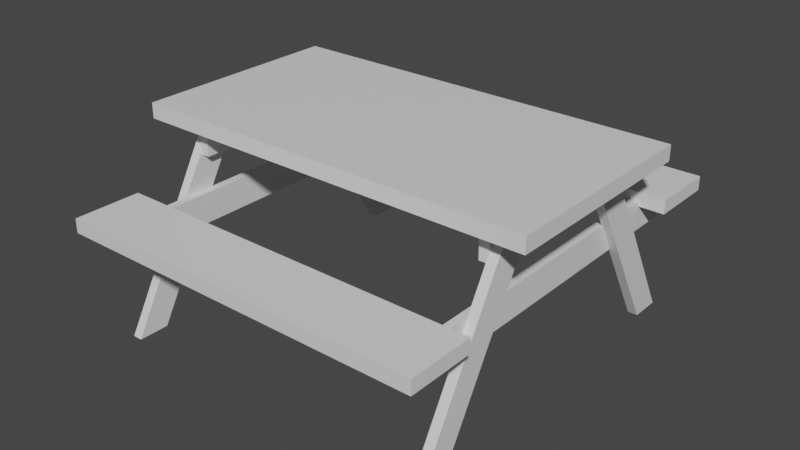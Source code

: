 # Source: picnictable.blend  (saved by Blender 2.92.15; exported with 4.5.12 LTS)
import bpy
from mathutils import Matrix  # noqa: F401  (used for matrix-valued properties, if any)

bpy.ops.wm.read_factory_settings(use_empty=True)
scene = bpy.context.scene
scene.name = 'Scene'

# ---- collections
col_collection = bpy.data.collections.new('Collection'); scene.collection.children.link(col_collection)

# ---- materials (node trees are filled in below, after node groups)
mat_material = bpy.data.materials.new('Material')
mat_material.alpha_threshold = 0.0
mat_material.use_transparent_shadow = False
mat_material.line_color = (0.0, 0.0, 0.0, 1.0)

# ---- material node trees
mat_material.use_nodes = True; mat_material.node_tree.nodes.clear()
_N = mat_material.node_tree.nodes; _L = mat_material.node_tree.links
n0 = _N.new('ShaderNodeOutputMaterial'); n0.name = 'Material Output'; n0.location = (300, 300)
n1 = _N.new('ShaderNodeBsdfPrincipled'); n1.name = 'Principled BSDF'; n1.location = (10, 300)
n1.distribution = 'GGX'
n1.subsurface_method = 'BURLEY'
n1.inputs[2].default_value = 0.4
n1.inputs[3].default_value = 1.45
n1.inputs[27].default_value = (0.0, 0.0, 0.0, 1.0)
n1.inputs[28].default_value = 1.0
_L.new(n1.outputs[0], n0.inputs[0])
n0.is_active_output = True

# ---- world
world_world = bpy.data.worlds.new('World'); scene.world = world_world
world_world.use_nodes = True; world_world.node_tree.nodes.clear()
_N = world_world.node_tree.nodes; _L = world_world.node_tree.links
n0 = _N.new('ShaderNodeOutputWorld'); n0.name = 'World Output'; n0.location = (300, 300)
n1 = _N.new('ShaderNodeBackground'); n1.name = 'Background'; n1.location = (10, 300)
n1.inputs[0].default_value = (0.05088, 0.05088, 0.05088, 1.0)
_L.new(n1.outputs[0], n0.inputs[0])
n0.is_active_output = True
world_world.color = (0.05088, 0.05088, 0.05088)
world_world.use_sun_shadow = False
world_world.sun_shadow_jitter_overblur = 0.0

# ---- meshes
me_cube = bpy.data.meshes.new('Cube')
me_cube.from_pydata([(4.776, -3.636, 3.112), (4.776, -3.636, 1.872), (4.497, -3.636, 3.112), (4.497, -3.636, 1.872), (-4.776, -3.636, 3.112), (-4.776, -3.636, 1.872), (-4.497, -3.636, 3.112), (-4.497, -3.636, 1.872), (4.776, 3.636, 3.112), (4.776, 3.636, 1.872), (4.497, 3.636, 3.112), (4.497, 3.636, 1.872), (4.497, 0.0, 1.872), (4.776, 0.0, 3.112), (4.497, 0.0, 3.112), (4.776, 0.0, 1.872), (-4.776, 3.636, 3.112), (-4.776, 3.636, 1.872), (-4.497, 3.636, 3.112), (-4.497, 3.636, 1.872), (-4.497, 0.0, 1.872), (-4.776, 0.0, 3.112), (-4.497, 0.0, 3.112), (-4.776, 0.0, 1.872), (4.536, -7.461, -0.622), (4.536, -7.461, 0.525), (4.773, -7.461, -0.622), (4.773, -7.461, 0.525), (-4.536, -7.461, -0.622), (-4.536, -7.461, 0.525), (-4.773, -7.461, -0.622), (-4.773, -7.461, 0.525), (4.536, 7.461, -0.622), (4.536, 7.461, 0.525), (4.773, 7.461, -0.622), (4.773, 7.461, 0.525), (4.536, 0.0, -0.622), (4.536, 0.0, 0.525), (4.773, 0.0, -0.622), (4.773, 0.0, 0.525), (-4.536, 7.461, -0.622), (-4.536, 7.461, 0.525), (-4.773, 7.461, -0.622), (-4.773, 7.461, 0.525), (-4.536, 0.0, -0.622), (-4.536, 0.0, 0.525), (-4.773, 0.0, -0.622), (-4.773, 0.0, 0.525), (4.745, -7.309, -4.056), (4.745, -3.012, 3.126), (5.032, -7.309, -4.056), (5.032, -3.012, 3.126), (4.745, -6.068, -4.056), (4.745, -1.717, 3.126), (5.032, -6.068, -4.056), (5.032, -1.717, 3.126), (-4.745, -7.309, -4.056), (-4.745, -3.012, 3.126), (-5.032, -7.309, -4.056), (-5.032, -3.012, 3.126), (-4.745, -6.068, -4.056), (-4.745, -1.717, 3.126), (-5.032, -6.068, -4.056), (-5.032, -1.717, 3.126), (4.745, 7.309, -4.056), (4.745, 3.012, 3.126), (5.032, 7.309, -4.056), (5.032, 3.012, 3.126), (4.745, 6.068, -4.056), (4.745, 1.717, 3.126), (5.032, 6.068, -4.056), (5.032, 1.717, 3.126), (-4.745, 7.309, -4.056), (-4.745, 3.012, 3.126), (-5.032, 7.309, -4.056), (-5.032, 3.012, 3.126), (-4.745, 6.068, -4.056), (-4.745, 1.717, 3.126), (-5.032, 6.068, -4.056), (-5.032, 1.717, 3.126), (-5.539, -8.613, 0.3205), (-5.539, -8.613, 0.8559), (-5.539, -5.893, 0.3205), (-5.539, -5.893, 0.8559), (5.539, -8.613, 0.3205), (5.539, -8.613, 0.8559), (5.539, -5.893, 0.3205), (5.539, -5.893, 0.8559), (-5.539, 8.613, 0.3205), (-5.539, 8.613, 0.8559), (-5.539, 5.893, 0.3205), (-5.539, 5.893, 0.8559), (5.539, 8.613, 0.3205), (5.539, 8.613, 0.8559), (5.539, 5.893, 0.3205), (5.539, 5.893, 0.8559), (-6.038, -4.319, 3.58), (-6.038, -4.319, 2.996), (-6.038, 4.319, 3.58), (-6.038, 4.319, 2.996), (6.038, -4.319, 3.58), (6.038, -4.319, 2.996), (6.038, 4.319, 3.58), (6.038, 4.319, 2.996)], [], [(1, 0, 2, 3), (12, 15, 1, 3), (15, 13, 0, 1), (3, 2, 14, 12), (5, 7, 6, 4), (20, 7, 5, 23), (23, 5, 4, 21), (7, 20, 22, 6), (9, 11, 10, 8), (12, 11, 9, 15), (15, 9, 8, 13), (11, 12, 14, 10), (17, 16, 18, 19), (20, 23, 17, 19), (23, 21, 16, 17), (19, 18, 22, 20), (38, 39, 27, 26), (26, 27, 25, 24), (36, 38, 26, 24), (39, 37, 25, 27), (24, 25, 37, 36), (46, 30, 31, 47), (30, 28, 29, 31), (44, 28, 30, 46), (47, 31, 29, 45), (28, 44, 45, 29), (38, 34, 35, 39), (34, 32, 33, 35), (36, 32, 34, 38), (39, 35, 33, 37), (32, 36, 37, 33), (46, 47, 43, 42), (42, 43, 41, 40), (44, 46, 42, 40), (47, 45, 41, 43), (40, 41, 45, 44), (54, 55, 51, 50), (50, 51, 49, 48), (55, 53, 49, 51), (48, 49, 53, 52), (53, 55, 54, 52), (62, 58, 59, 63), (58, 56, 57, 59), (63, 59, 57, 61), (56, 60, 61, 57), (61, 60, 62, 63), (70, 66, 67, 71), (66, 64, 65, 67), (71, 67, 65, 69), (64, 68, 69, 65), (69, 68, 70, 71), (78, 79, 75, 74), (74, 75, 73, 72), (79, 77, 73, 75), (72, 73, 77, 76), (77, 79, 78, 76), (80, 81, 83, 82), (82, 83, 87, 86), (86, 87, 85, 84), (84, 85, 81, 80), (82, 86, 84, 80), (87, 83, 81, 85), (88, 90, 91, 89), (90, 94, 95, 91), (94, 92, 93, 95), (92, 88, 89, 93), (90, 88, 92, 94), (95, 93, 89, 91), (96, 98, 99, 97), (98, 102, 103, 99), (102, 100, 101, 103), (100, 96, 97, 101), (98, 96, 100, 102), (103, 101, 97, 99)])
_uv = me_cube.uv_layers.new(name='UVMap')
_uv.uv.foreach_set('vector', [-0.3181, 1.043, -0.3181, 1.357, -0.3886, 1.357, -0.3886, 1.043, 1.318, -0.3796, 1.389, -0.3796, 1.389, 0.5385, 1.318, 0.5385, 0.2377, 0.5385, -0.07544, 0.5385, -0.07544, -0.3796, 0.2377, -0.3796, -0.07544, 0.5385, -0.3886, 0.5385, -0.3886, -0.3796, -0.07544, -0.3796, -0.3181, 1.043, -0.3886, 1.043, -0.3886, 1.357, -0.3181, 1.357, 1.318, -0.3796, 1.318, 0.5385, 1.389, 0.5385, 1.389, -0.3796, 0.2377, 0.5385, 0.2377, -0.3796, -0.07544, -0.3796, -0.07544, 0.5385, -0.07544, 0.5385, -0.07544, -0.3796, -0.3886, -0.3796, -0.3886, 0.5385, -0.3181, 1.043, -0.3886, 1.043, -0.3886, 1.357, -0.3181, 1.357, 1.318, -0.3796, 1.318, 0.5385, 1.389, 0.5385, 1.389, -0.3796, 0.2377, 0.5385, 0.2377, -0.3796, -0.07544, -0.3796, -0.07544, 0.5385, -0.07544, 0.5385, -0.07544, -0.3796, -0.3886, -0.3796, -0.3886, 0.5385, -0.3181, 1.043, -0.3181, 1.357, -0.3886, 1.357, -0.3886, 1.043, 1.318, -0.3796, 1.389, -0.3796, 1.389, 0.5385, 1.318, 0.5385, 0.2377, 0.5385, -0.07544, 0.5385, -0.07544, -0.3796, 0.2377, -0.3796, -0.07544, 0.5385, -0.3886, 0.5385, -0.3886, -0.3796, -0.07544, -0.3796, 1.215, 1.088, 1.144, 1.088, 1.144, 0.6303, 1.215, 0.6303, -0.2202, 1.043, -0.2202, 1.114, -0.2347, 1.114, -0.2347, 1.043, 0.2172, 0.5385, 0.2318, 0.5385, 0.2318, 0.9963, 0.2172, 0.9963, 1.318, 0.6303, 1.333, 0.6303, 1.333, 1.088, 1.318, 1.088, 1.285, 1.088, 1.215, 1.088, 1.215, 0.6303, 1.285, 0.6303, 1.215, 1.088, 1.215, 0.6303, 1.144, 0.6303, 1.144, 1.088, -0.2202, 1.043, -0.2347, 1.043, -0.2347, 1.114, -0.2202, 1.114, 0.2172, 0.5385, 0.2172, 0.9963, 0.2318, 0.9963, 0.2318, 0.5385, 1.318, 0.6303, 1.318, 1.088, 1.333, 1.088, 1.333, 0.6303, 1.285, 1.088, 1.285, 0.6303, 1.215, 0.6303, 1.215, 1.088, 1.215, 1.088, 1.215, 0.6303, 1.144, 0.6303, 1.144, 1.088, -0.2202, 1.043, -0.2347, 1.043, -0.2347, 1.114, -0.2202, 1.114, 0.2172, 0.5385, 0.2172, 0.9963, 0.2318, 0.9963, 0.2318, 0.5385, 1.318, 0.6303, 1.318, 1.088, 1.333, 1.088, 1.333, 0.6303, 1.285, 1.088, 1.285, 0.6303, 1.215, 0.6303, 1.215, 1.088, 1.215, 1.088, 1.144, 1.088, 1.144, 0.6303, 1.215, 0.6303, -0.2202, 1.043, -0.2202, 1.114, -0.2347, 1.114, -0.2347, 1.043, 0.2172, 0.5385, 0.2318, 0.5385, 0.2318, 0.9963, 0.2172, 0.9963, 1.318, 0.6303, 1.333, 0.6303, 1.333, 1.088, 1.318, 1.088, 1.285, 1.088, 1.215, 1.088, 1.215, 0.6303, 1.285, 0.6303, 0.1116, -0.07688, 0.1116, 1.173, -0.05327, 1.073, -0.04636, -0.1726, 0.3192, 0.6595, 0.3192, 0.02016, 0.362, 0.02016, 0.362, 0.6595, 0.3192, -0.1726, 0.362, -0.1726, 0.362, 0.02016, 0.3192, 0.02016, 0.1185, 1.173, 0.1116, -0.0727, 0.2764, -0.1726, 0.2764, 1.077, 0.2764, -0.1726, 0.3192, -0.1726, 0.3192, 0.4749, 0.2764, 0.4749, 0.1116, -0.07688, -0.04636, -0.1726, -0.05327, 1.073, 0.1116, 1.173, 0.3192, 0.6595, 0.362, 0.6595, 0.362, 0.02016, 0.3192, 0.02016, 0.3192, -0.1726, 0.3192, 0.02016, 0.362, 0.02016, 0.362, -0.1726, 0.1185, 1.173, 0.2764, 1.077, 0.2764, -0.1726, 0.1116, -0.0727, 0.2764, -0.1726, 0.2764, 0.4749, 0.3192, 0.4749, 0.3192, -0.1726, 0.1116, -0.07688, -0.04636, -0.1726, -0.05327, 1.073, 0.1116, 1.173, 0.3192, 0.6595, 0.362, 0.6595, 0.362, 0.02016, 0.3192, 0.02016, 0.3192, -0.1726, 0.3192, 0.02016, 0.362, 0.02016, 0.362, -0.1726, 0.1185, 1.173, 0.2764, 1.077, 0.2764, -0.1726, 0.1116, -0.0727, 0.2764, -0.1726, 0.2764, 0.4749, 0.3192, 0.4749, 0.3192, -0.1726, 0.1116, -0.07688, 0.1116, 1.173, -0.05327, 1.073, -0.04636, -0.1726, 0.3192, 0.6595, 0.3192, 0.02016, 0.362, 0.02016, 0.362, 0.6595, 0.3192, -0.1726, 0.362, -0.1726, 0.362, 0.02016, 0.3192, 0.02016, 0.1185, 1.173, 0.1116, -0.0727, 0.2764, -0.1726, 0.2764, 1.077, 0.2764, -0.1726, 0.3192, -0.1726, 0.3192, 0.4749, 0.2764, 0.4749, -0.2524, 1.21, -0.2852, 1.21, -0.2852, 1.043, -0.2524, 1.043, 1.318, 1.31, 1.285, 1.31, 1.285, 0.6303, 1.318, 0.6303, -0.2852, 1.21, -0.3181, 1.21, -0.3181, 1.043, -0.2852, 1.043, 0.2172, 1.218, 0.1844, 1.218, 0.1844, 0.5385, 0.2172, 0.5385, 0.9096, 0.6303, 0.9096, 1.31, 0.7426, 1.31, 0.7426, 0.6303, 1.077, 0.6303, 1.077, 1.31, 0.9096, 1.31, 0.9096, 0.6303, -0.2524, 1.21, -0.2524, 1.043, -0.2852, 1.043, -0.2852, 1.21, 1.318, 1.31, 1.318, 0.6303, 1.285, 0.6303, 1.285, 1.31, -0.2852, 1.21, -0.2852, 1.043, -0.3181, 1.043, -0.3181, 1.21, 0.2172, 1.218, 0.2172, 0.5385, 0.1844, 0.5385, 0.1844, 1.218, 0.9096, 0.6303, 0.7426, 0.6303, 0.7426, 1.31, 0.9096, 1.31, 1.077, 0.6303, 0.9096, 0.6303, 0.9096, 1.31, 1.077, 1.31, 0.177, -0.4402, 0.177, 0.06472, 0.682, 0.06472, 0.682, -0.4402, -0.3279, -0.4402, -0.3279, 0.06472, 0.177, 0.06472, 0.177, -0.4402, 0.682, 0.06472, 0.682, 0.5697, 1.187, 0.5697, 1.187, 0.06472, -0.3279, 0.06472, -0.3279, 0.5697, 0.177, 0.5697, 0.177, 0.06472, 0.177, 0.5697, 0.682, 0.5697, 0.682, 0.06472, 0.177, 0.06472, 0.5902, 1.196, 1.095, 1.196, 1.095, 0.691, 0.5902, 0.691])
me_cube.materials.append(mat_material)
me_cube.use_remesh_preserve_volume = False
me_cube.use_remesh_preserve_attributes = False
me_cube.use_mirror_vertex_groups = False
me_cube.update()

# ---- objects
ob_cube = bpy.data.objects.new('Cube', me_cube)
ob_empty = bpy.data.objects.new('Empty', None)

# ---- transforms, parenting, visibility, modifiers, constraints
ob_cube.location = (0.0, 0.0, 1.0)
ob_cube.scale = (0.3133, 0.2293, 0.2431)
ob_cube.lock_rotations_4d = False
ob_cube.empty_display_type = 'ARROWS'
ob_cube.lineart.crease_threshold = 0.0
ob_empty.location = (0.0, -0.05925, 1.2)
ob_empty.rotation_euler = (1.571, -0.0, 1.571)
ob_empty.empty_display_type = 'IMAGE'
ob_empty.empty_display_size = 5.0
ob_empty.lineart.crease_threshold = 0.0

# ---- collection membership
col_collection.objects.link(ob_cube)
col_collection.objects.link(ob_empty)

# ---- scene / render settings (as saved in the file)
scene.frame_start = 1; scene.frame_end = 250; scene.frame_set(1)
scene.render.engine = 'BLENDER_EEVEE_NEXT'
scene.cycles.use_denoising = False
scene.cycles.samples = 128
scene.cycles.sampling_pattern = 'TABULATED_SOBOL'
scene.cycles.use_adaptive_sampling = False
scene.cycles.use_light_tree = False
scene.view_settings.view_transform = 'Filmic'
bpy.context.view_layer.update()

# ---- added for rendering (the .blend has no active camera and no usable light): camera, sun
cam_auto = bpy.data.cameras.new('AutoCamera')
cam_auto.lens = 50.0
cam_auto.sensor_width = 36.0
cam_auto.clip_end = 1000.0
ob_auto_camera = bpy.data.objects.new('AutoCamera', cam_auto)
scene.collection.objects.link(ob_auto_camera)
ob_auto_camera.location = (5.34394, -6.41273, 5.21722)
ob_auto_camera.rotation_euler = (1.09748, -7.21219e-08, 0.694738)
scene.camera = ob_auto_camera
light_auto_sun = bpy.data.lights.new('AutoSun', 'SUN')
light_auto_sun.energy = 3.0
light_auto_sun.angle = 0.0523599
ob_auto_sun = bpy.data.objects.new('AutoSun', light_auto_sun)
scene.collection.objects.link(ob_auto_sun)
ob_auto_sun.rotation_euler = (0.872665, 0.174533, 0.523599)
bpy.context.view_layer.update()

